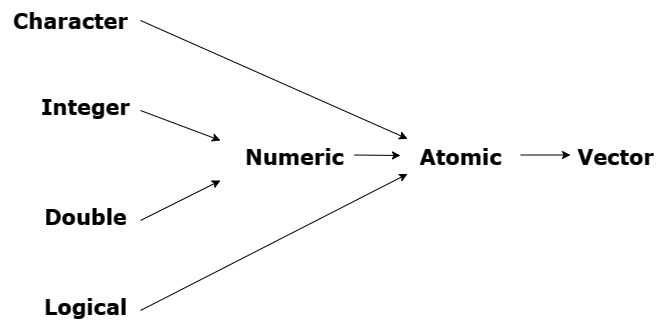

The diagram above was exported from draw.io. Its source (the exported page's mxGraphModel, read from the mxfile embedded in the PNG):
<mxGraphModel dx="1157" dy="613" grid="1" gridSize="10" guides="1" tooltips="1" connect="1" arrows="1" fold="1" page="1" pageScale="1" pageWidth="827" pageHeight="1169" math="0" shadow="0">
  <root>
    <mxCell id="0" />
    <mxCell id="1" parent="0" />
    <mxCell id="S3qRJMTH93JoqZH1hHJd-1" value="&lt;font style=&quot;font-size: 21px;&quot;&gt;Character&lt;/font&gt;" style="text;html=1;align=center;verticalAlign=middle;resizable=0;points=[];autosize=1;strokeColor=none;fillColor=none;fontStyle=1;labelBorderColor=none;labelBackgroundColor=none;fontFamily=Verdana;" vertex="1" parent="1">
      <mxGeometry x="60" y="70" width="140" height="40" as="geometry" />
    </mxCell>
    <mxCell id="S3qRJMTH93JoqZH1hHJd-2" value="&lt;font style=&quot;font-size: 21px;&quot;&gt;Integer&lt;/font&gt;" style="text;html=1;align=center;verticalAlign=middle;resizable=0;points=[];autosize=1;strokeColor=none;fillColor=none;fontSize=27;fontStyle=1;fontFamily=Verdana;" vertex="1" parent="1">
      <mxGeometry x="90" y="150" width="110" height="50" as="geometry" />
    </mxCell>
    <mxCell id="S3qRJMTH93JoqZH1hHJd-3" value="&lt;font style=&quot;font-size: 21px;&quot;&gt;Double&lt;/font&gt;" style="text;html=1;align=center;verticalAlign=middle;resizable=0;points=[];autosize=1;strokeColor=none;fillColor=none;fontSize=27;fontStyle=1;fontFamily=Verdana;" vertex="1" parent="1">
      <mxGeometry x="90" y="260" width="110" height="50" as="geometry" />
    </mxCell>
    <mxCell id="S3qRJMTH93JoqZH1hHJd-4" value="&lt;font style=&quot;font-size: 21px;&quot;&gt;Logical&lt;/font&gt;" style="text;html=1;align=center;verticalAlign=middle;resizable=0;points=[];autosize=1;strokeColor=none;fillColor=none;fontSize=27;fontStyle=1;fontFamily=Verdana;" vertex="1" parent="1">
      <mxGeometry x="90" y="350" width="110" height="50" as="geometry" />
    </mxCell>
    <mxCell id="S3qRJMTH93JoqZH1hHJd-6" value="&lt;font style=&quot;font-size: 21px;&quot;&gt;Numeric&lt;/font&gt;" style="text;html=1;align=center;verticalAlign=middle;resizable=0;points=[];autosize=1;strokeColor=none;fillColor=none;fontSize=27;fontStyle=1;fontFamily=Verdana;" vertex="1" parent="1">
      <mxGeometry x="294" y="200" width="120" height="50" as="geometry" />
    </mxCell>
    <mxCell id="S3qRJMTH93JoqZH1hHJd-7" value="&lt;font style=&quot;font-size: 21px;&quot;&gt;Atomic&lt;/font&gt;" style="text;html=1;align=center;verticalAlign=middle;resizable=0;points=[];autosize=1;strokeColor=none;fillColor=none;fontSize=27;fontStyle=1;fontFamily=Verdana;" vertex="1" parent="1">
      <mxGeometry x="465" y="200" width="110" height="50" as="geometry" />
    </mxCell>
    <mxCell id="S3qRJMTH93JoqZH1hHJd-8" value="&lt;font style=&quot;font-size: 21px;&quot;&gt;Vector&lt;/font&gt;" style="text;html=1;align=center;verticalAlign=middle;resizable=0;points=[];autosize=1;strokeColor=none;fillColor=none;fontSize=27;fontStyle=1;fontFamily=Verdana;" vertex="1" parent="1">
      <mxGeometry x="625" y="200" width="100" height="50" as="geometry" />
    </mxCell>
    <mxCell id="S3qRJMTH93JoqZH1hHJd-11" value="" style="endArrow=classic;html=1;rounded=0;fontSize=27;entryX=0.019;entryY=0.868;entryDx=0;entryDy=0;entryPerimeter=0;fontStyle=1" edge="1" parent="1" target="S3qRJMTH93JoqZH1hHJd-7">
      <mxGeometry width="50" height="50" relative="1" as="geometry">
        <mxPoint x="200" y="380" as="sourcePoint" />
        <mxPoint x="430" y="250" as="targetPoint" />
      </mxGeometry>
    </mxCell>
    <mxCell id="S3qRJMTH93JoqZH1hHJd-13" value="" style="endArrow=classic;html=1;rounded=0;fontSize=27;fontStyle=1" edge="1" parent="1">
      <mxGeometry width="50" height="50" relative="1" as="geometry">
        <mxPoint x="200" y="180" as="sourcePoint" />
        <mxPoint x="280" y="210" as="targetPoint" />
      </mxGeometry>
    </mxCell>
    <mxCell id="S3qRJMTH93JoqZH1hHJd-14" value="" style="endArrow=classic;html=1;rounded=0;fontSize=27;fontStyle=1" edge="1" parent="1">
      <mxGeometry width="50" height="50" relative="1" as="geometry">
        <mxPoint x="200" y="290" as="sourcePoint" />
        <mxPoint x="280" y="250" as="targetPoint" />
      </mxGeometry>
    </mxCell>
    <mxCell id="S3qRJMTH93JoqZH1hHJd-15" value="" style="endArrow=classic;html=1;rounded=0;fontSize=27;fontStyle=1" edge="1" parent="1">
      <mxGeometry width="50" height="50" relative="1" as="geometry">
        <mxPoint x="414" y="224.5" as="sourcePoint" />
        <mxPoint x="460" y="225" as="targetPoint" />
      </mxGeometry>
    </mxCell>
    <mxCell id="S3qRJMTH93JoqZH1hHJd-19" value="" style="endArrow=classic;html=1;rounded=0;fontSize=27;fontStyle=1;labelBorderColor=none;" edge="1" parent="1">
      <mxGeometry width="50" height="50" relative="1" as="geometry">
        <mxPoint x="580" y="224.5" as="sourcePoint" />
        <mxPoint x="630" y="224.5" as="targetPoint" />
      </mxGeometry>
    </mxCell>
    <mxCell id="S3qRJMTH93JoqZH1hHJd-22" value="" style="endArrow=classic;html=1;rounded=0;fontSize=33;entryX=0.019;entryY=0.167;entryDx=0;entryDy=0;entryPerimeter=0;fontStyle=1" edge="1" parent="1" target="S3qRJMTH93JoqZH1hHJd-7">
      <mxGeometry width="50" height="50" relative="1" as="geometry">
        <mxPoint x="200" y="90" as="sourcePoint" />
        <mxPoint x="270" y="170" as="targetPoint" />
      </mxGeometry>
    </mxCell>
  </root>
</mxGraphModel>